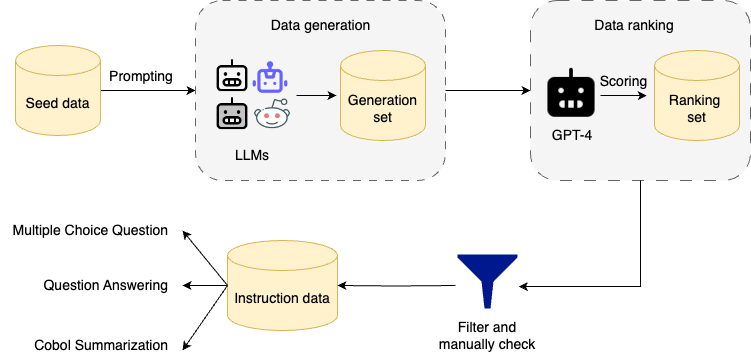

The diagram above was exported from draw.io. Its source (the exported page's mxGraphModel, read from the mxfile embedded in the PNG):
<mxGraphModel dx="984" dy="660" grid="1" gridSize="10" guides="1" tooltips="1" connect="1" arrows="1" fold="1" page="1" pageScale="1" pageWidth="827" pageHeight="1169" math="1" shadow="0">
  <root>
    <mxCell id="0" />
    <mxCell id="1" parent="0" />
    <mxCell id="vKVpLOnq_QOCtBv_hkqi-23" value="" style="rounded=1;whiteSpace=wrap;html=1;labelBackgroundColor=#ffffff;strokeColor=none;align=center;verticalAlign=top;fontFamily=Helvetica;fontSize=14;fontColor=default;fillColor=default;" parent="1" vertex="1">
      <mxGeometry x="260" y="340" width="100" height="90" as="geometry" />
    </mxCell>
    <mxCell id="vKVpLOnq_QOCtBv_hkqi-20" style="edgeStyle=orthogonalEdgeStyle;rounded=0;orthogonalLoop=1;jettySize=auto;html=1;fontFamily=Helvetica;fontSize=14;fontColor=default;entryX=0;entryY=0.5;entryDx=0;entryDy=0;" parent="1" source="vKVpLOnq_QOCtBv_hkqi-12" target="vKVpLOnq_QOCtBv_hkqi-13" edge="1">
      <mxGeometry relative="1" as="geometry">
        <mxPoint x="250" y="385" as="targetPoint" />
      </mxGeometry>
    </mxCell>
    <mxCell id="vKVpLOnq_QOCtBv_hkqi-12" value="Seed data" style="shape=cylinder3;whiteSpace=wrap;html=1;boundedLbl=1;backgroundOutline=1;size=15;fontSize=14;fillColor=#fff2cc;strokeColor=#d6b656;" parent="1" vertex="1">
      <mxGeometry x="90" y="335" width="85" height="90" as="geometry" />
    </mxCell>
    <mxCell id="vKVpLOnq_QOCtBv_hkqi-13" value="" style="rounded=1;whiteSpace=wrap;html=1;dashed=1;fontSize=14;fillColor=#f5f5f5;strokeColor=#666666;fontColor=#333333;dashPattern=8 8;" parent="1" vertex="1">
      <mxGeometry x="270" y="290" width="250" height="180" as="geometry" />
    </mxCell>
    <mxCell id="vKVpLOnq_QOCtBv_hkqi-14" value="Data generation" style="text;html=1;strokeColor=none;fillColor=none;align=center;verticalAlign=middle;whiteSpace=wrap;rounded=0;fontSize=14;" parent="1" vertex="1">
      <mxGeometry x="328.5" y="300" width="133" height="30" as="geometry" />
    </mxCell>
    <mxCell id="vKVpLOnq_QOCtBv_hkqi-15" value="" style="shape=image;html=1;verticalAlign=top;verticalLabelPosition=bottom;labelBackgroundColor=#ffffff;imageAspect=0;aspect=fixed;image=https://cdn0.iconfinder.com/data/icons/phosphor-regular-vol-4/256/robot-128.png;fontSize=14;" parent="1" vertex="1">
      <mxGeometry x="288" y="348" width="38" height="38" as="geometry" />
    </mxCell>
    <mxCell id="vKVpLOnq_QOCtBv_hkqi-16" value="" style="shape=image;html=1;verticalAlign=top;verticalLabelPosition=bottom;labelBackgroundColor=#ffffff;imageAspect=0;aspect=fixed;image=https://cdn1.iconfinder.com/data/icons/unicons-line-vol-5/24/robot-128.png;fontSize=14;" parent="1" vertex="1">
      <mxGeometry x="326" y="348" width="38" height="38" as="geometry" />
    </mxCell>
    <mxCell id="vKVpLOnq_QOCtBv_hkqi-17" value="" style="shape=image;html=1;verticalAlign=top;verticalLabelPosition=bottom;labelBackgroundColor=#ffffff;imageAspect=0;aspect=fixed;image=https://cdn0.iconfinder.com/data/icons/phosphor-duotone-vol-3/256/robot-duotone-128.png;fontSize=14;" parent="1" vertex="1">
      <mxGeometry x="288" y="386" width="38" height="38" as="geometry" />
    </mxCell>
    <mxCell id="vKVpLOnq_QOCtBv_hkqi-18" value="" style="shape=image;html=1;verticalAlign=top;verticalLabelPosition=bottom;labelBackgroundColor=#ffffff;imageAspect=0;aspect=fixed;image=https://cdn4.iconfinder.com/data/icons/social-media-and-logos-11/32/Logo_reddit_robot-128.png;fontSize=14;" parent="1" vertex="1">
      <mxGeometry x="328" y="385" width="38" height="38" as="geometry" />
    </mxCell>
    <mxCell id="vKVpLOnq_QOCtBv_hkqi-19" value="LLMs" style="text;html=1;strokeColor=none;fillColor=none;align=center;verticalAlign=middle;whiteSpace=wrap;rounded=0;fontSize=14;fontFamily=Helvetica;fontColor=default;" parent="1" vertex="1">
      <mxGeometry x="297" y="430" width="60" height="30" as="geometry" />
    </mxCell>
    <mxCell id="vKVpLOnq_QOCtBv_hkqi-21" value="Prompting" style="text;html=1;strokeColor=none;fillColor=none;align=center;verticalAlign=middle;whiteSpace=wrap;rounded=0;fontSize=14;fontFamily=Helvetica;fontColor=default;" parent="1" vertex="1">
      <mxGeometry x="186" y="351" width="60" height="30" as="geometry" />
    </mxCell>
    <mxCell id="vKVpLOnq_QOCtBv_hkqi-24" value="Generation set" style="shape=cylinder3;whiteSpace=wrap;html=1;boundedLbl=1;backgroundOutline=1;size=15;fontSize=14;fillColor=#fff2cc;strokeColor=#d6b656;" parent="1" vertex="1">
      <mxGeometry x="415" y="340" width="85" height="90" as="geometry" />
    </mxCell>
    <mxCell id="vKVpLOnq_QOCtBv_hkqi-28" value="" style="endArrow=classic;html=1;rounded=0;fontFamily=Helvetica;fontSize=14;fontColor=default;" parent="1" edge="1">
      <mxGeometry width="50" height="50" relative="1" as="geometry">
        <mxPoint x="371" y="385" as="sourcePoint" />
        <mxPoint x="411" y="385" as="targetPoint" />
      </mxGeometry>
    </mxCell>
    <mxCell id="vKVpLOnq_QOCtBv_hkqi-29" value="" style="rounded=1;whiteSpace=wrap;html=1;labelBackgroundColor=#ffffff;strokeColor=none;align=center;verticalAlign=top;fontFamily=Helvetica;fontSize=14;fontColor=default;fillColor=default;" parent="1" vertex="1">
      <mxGeometry x="602" y="340" width="100" height="90" as="geometry" />
    </mxCell>
    <mxCell id="vKVpLOnq_QOCtBv_hkqi-30" value="" style="rounded=1;whiteSpace=wrap;html=1;dashed=1;dashPattern=12 12;fontSize=14;fillColor=#f5f5f5;fontColor=#333333;strokeColor=#666666;" parent="1" vertex="1">
      <mxGeometry x="605" y="290" width="220" height="180" as="geometry" />
    </mxCell>
    <mxCell id="vKVpLOnq_QOCtBv_hkqi-31" value="Data ranking" style="text;html=1;strokeColor=none;fillColor=none;align=center;verticalAlign=middle;whiteSpace=wrap;rounded=0;fontSize=14;" parent="1" vertex="1">
      <mxGeometry x="659.5" y="300" width="98" height="30" as="geometry" />
    </mxCell>
    <mxCell id="vKVpLOnq_QOCtBv_hkqi-36" value="GPT-4" style="text;html=1;strokeColor=none;fillColor=none;align=center;verticalAlign=middle;whiteSpace=wrap;rounded=0;fontSize=14;fontFamily=Helvetica;fontColor=default;" parent="1" vertex="1">
      <mxGeometry x="617" y="410" width="60" height="30" as="geometry" />
    </mxCell>
    <mxCell id="vKVpLOnq_QOCtBv_hkqi-37" value="Ranking&amp;nbsp;&lt;div&gt;set&lt;/div&gt;" style="shape=cylinder3;whiteSpace=wrap;html=1;boundedLbl=1;backgroundOutline=1;size=15;fontSize=14;fillColor=#fff2cc;strokeColor=#d6b656;" parent="1" vertex="1">
      <mxGeometry x="729" y="340" width="85" height="90" as="geometry" />
    </mxCell>
    <mxCell id="vKVpLOnq_QOCtBv_hkqi-38" value="" style="endArrow=classic;html=1;rounded=0;fontFamily=Helvetica;fontSize=14;fontColor=default;exitX=1;exitY=0.5;exitDx=0;exitDy=0;entryX=0.83;entryY=0.97;entryDx=0;entryDy=0;entryPerimeter=0;" parent="1" source="vKVpLOnq_QOCtBv_hkqi-39" target="vKVpLOnq_QOCtBv_hkqi-41" edge="1">
      <mxGeometry width="50" height="50" relative="1" as="geometry">
        <mxPoint x="691" y="385" as="sourcePoint" />
        <mxPoint x="852" y="400" as="targetPoint" />
      </mxGeometry>
    </mxCell>
    <mxCell id="vKVpLOnq_QOCtBv_hkqi-39" value="" style="shape=image;html=1;verticalAlign=top;verticalLabelPosition=bottom;labelBackgroundColor=#ffffff;imageAspect=0;aspect=fixed;image=https://cdn0.iconfinder.com/data/icons/phosphor-fill-vol-4/256/robot-fill-128.png;strokeColor=default;align=center;fontFamily=Helvetica;fontSize=14;fontColor=default;fillColor=default;" parent="1" vertex="1">
      <mxGeometry x="617" y="356" width="58" height="58" as="geometry" />
    </mxCell>
    <mxCell id="vKVpLOnq_QOCtBv_hkqi-41" value="Scoring" style="text;html=1;strokeColor=none;fillColor=none;align=center;verticalAlign=middle;whiteSpace=wrap;rounded=0;fontSize=14;" parent="1" vertex="1">
      <mxGeometry x="664" y="356" width="69" height="30" as="geometry" />
    </mxCell>
    <mxCell id="vKVpLOnq_QOCtBv_hkqi-42" value="" style="sketch=0;aspect=fixed;pointerEvents=1;shadow=0;dashed=0;html=1;strokeColor=none;labelPosition=center;verticalLabelPosition=bottom;verticalAlign=top;align=center;fillColor=#00188D;shape=mxgraph.mscae.enterprise.filter;labelBackgroundColor=#ffffff;fontFamily=Helvetica;fontSize=12;fontColor=default;" parent="1" vertex="1">
      <mxGeometry x="532" y="544" width="60" height="54" as="geometry" />
    </mxCell>
    <mxCell id="vKVpLOnq_QOCtBv_hkqi-44" value="Filter and manually check" style="text;html=1;strokeColor=none;fillColor=none;align=center;verticalAlign=middle;whiteSpace=wrap;rounded=0;fontSize=14;fontFamily=Helvetica;fontColor=default;" parent="1" vertex="1">
      <mxGeometry x="507" y="610" width="110" height="30" as="geometry" />
    </mxCell>
    <mxCell id="tS86C-QH6x0-JPA7piYB-3" style="edgeStyle=orthogonalEdgeStyle;rounded=0;orthogonalLoop=1;jettySize=auto;html=1;" parent="1" source="YRxHBZd711uJxY1oRJz7-4" edge="1">
      <mxGeometry relative="1" as="geometry">
        <mxPoint x="257" y="575" as="targetPoint" />
      </mxGeometry>
    </mxCell>
    <mxCell id="YRxHBZd711uJxY1oRJz7-4" value="Instruction data" style="shape=cylinder3;whiteSpace=wrap;html=1;boundedLbl=1;backgroundOutline=1;size=15;fontSize=14;fillColor=#fff2cc;strokeColor=#d6b656;" parent="1" vertex="1">
      <mxGeometry x="302" y="530" width="110" height="90" as="geometry" />
    </mxCell>
    <mxCell id="EAjiZZjCF9MVliBfGBWX-6" value="&lt;font style=&quot;font-size: 14px;&quot;&gt;Multiple Choice Question&amp;nbsp;&lt;/font&gt;" style="text;html=1;align=right;verticalAlign=middle;whiteSpace=wrap;rounded=0;" parent="1" vertex="1">
      <mxGeometry x="79" y="505" width="170" height="30" as="geometry" />
    </mxCell>
    <mxCell id="EAjiZZjCF9MVliBfGBWX-7" value="&lt;font style=&quot;font-size: 14px;&quot;&gt;Question Answering&lt;/font&gt;" style="text;html=1;align=right;verticalAlign=middle;whiteSpace=wrap;rounded=0;" parent="1" vertex="1">
      <mxGeometry x="75" y="560" width="170" height="30" as="geometry" />
    </mxCell>
    <mxCell id="EAjiZZjCF9MVliBfGBWX-8" value="&lt;font style=&quot;font-size: 14px;&quot;&gt;Cobol Summarization&lt;/font&gt;" style="text;html=1;align=right;verticalAlign=middle;whiteSpace=wrap;rounded=0;" parent="1" vertex="1">
      <mxGeometry x="75" y="620" width="170" height="30" as="geometry" />
    </mxCell>
    <mxCell id="tS86C-QH6x0-JPA7piYB-5" value="" style="endArrow=classic;html=1;rounded=0;exitX=0;exitY=0.5;exitDx=0;exitDy=0;exitPerimeter=0;" parent="1" source="YRxHBZd711uJxY1oRJz7-4" edge="1">
      <mxGeometry width="50" height="50" relative="1" as="geometry">
        <mxPoint x="297" y="570" as="sourcePoint" />
        <mxPoint x="257" y="520" as="targetPoint" />
      </mxGeometry>
    </mxCell>
    <mxCell id="tS86C-QH6x0-JPA7piYB-6" value="" style="endArrow=classic;html=1;rounded=0;exitX=0;exitY=0.5;exitDx=0;exitDy=0;exitPerimeter=0;" parent="1" source="YRxHBZd711uJxY1oRJz7-4" edge="1">
      <mxGeometry width="50" height="50" relative="1" as="geometry">
        <mxPoint x="177" y="500" as="sourcePoint" />
        <mxPoint x="257" y="640" as="targetPoint" />
      </mxGeometry>
    </mxCell>
    <mxCell id="vKVpLOnq_QOCtBv_hkqi-40" style="edgeStyle=orthogonalEdgeStyle;rounded=0;orthogonalLoop=1;jettySize=auto;html=1;fontFamily=Helvetica;fontSize=14;fontColor=default;exitX=1;exitY=0.5;exitDx=0;exitDy=0;entryX=0;entryY=0.5;entryDx=0;entryDy=0;" parent="1" source="vKVpLOnq_QOCtBv_hkqi-13" target="vKVpLOnq_QOCtBv_hkqi-30" edge="1">
      <mxGeometry relative="1" as="geometry">
        <mxPoint x="549" y="385" as="sourcePoint" />
        <mxPoint x="580" y="385" as="targetPoint" />
      </mxGeometry>
    </mxCell>
    <mxCell id="DgChY9hp3KPS6yUs0ni6-1" style="edgeStyle=orthogonalEdgeStyle;rounded=0;orthogonalLoop=1;jettySize=auto;html=1;entryX=1;entryY=0.5;entryDx=0;entryDy=0;entryPerimeter=0;" parent="1" target="YRxHBZd711uJxY1oRJz7-4" edge="1">
      <mxGeometry relative="1" as="geometry">
        <mxPoint x="530" y="575" as="sourcePoint" />
      </mxGeometry>
    </mxCell>
    <mxCell id="wj8YXmokMtQwU4PahP46-2" style="edgeStyle=orthogonalEdgeStyle;rounded=0;orthogonalLoop=1;jettySize=auto;html=1;entryX=1.022;entryY=0.593;entryDx=0;entryDy=0;entryPerimeter=0;" parent="1" source="vKVpLOnq_QOCtBv_hkqi-30" target="vKVpLOnq_QOCtBv_hkqi-42" edge="1">
      <mxGeometry relative="1" as="geometry">
        <Array as="points">
          <mxPoint x="715" y="576" />
        </Array>
      </mxGeometry>
    </mxCell>
  </root>
</mxGraphModel>